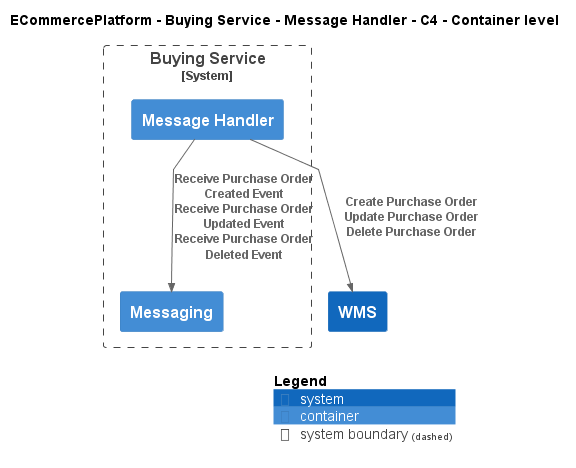

The diagram above was rendered by PlantUML. Its source (embedded in the PNG):
@startuml
!include ..\..\..\..\..\.c4s\C4_Container.puml

AddElementTag("c4interflow:lifecycle:new", $bgColor=green, $fontColor=#ffffff, $borderColor=green, $shadowing="False")
AddElementTag("c4interflow:lifecycle:changed", $bgColor=orange, $fontColor=#ffffff, $borderColor=orange, $shadowing="False")
AddElementTag("c4interflow:lifecycle:removed", $bgColor=red, $fontColor=#ffffff, $borderColor=red, $shadowing="False")

AddRelTag("c4interflow:lifecycle:new", $textColor=green, $lineColor=green)
AddRelTag("c4interflow:lifecycle:changed", $textColor=orange, $lineColor=orange)
AddRelTag("c4interflow:lifecycle:removed", $textColor=red, $lineColor=red)

SHOW_PERSON_PORTRAIT()
LAYOUT_TOP_DOWN()

skinparam linetype polyline

title ECommercePlatform - Buying Service - Message Handler - C4 - Container level


System_Boundary(ECommercePlatform.SoftwareSystems.BuyingService, "Buying Service") {
    Container(ECommercePlatform.SoftwareSystems.BuyingService.Containers.MessageHandler, "Message Handler", "", "")
    Container(ECommercePlatform.SoftwareSystems.BuyingService.Containers.Messaging, "Messaging", "", "")
}
System(ECommercePlatform.SoftwareSystems.WMS, "WMS", "")

Rel(ECommercePlatform.SoftwareSystems.BuyingService.Containers.MessageHandler, ECommercePlatform.SoftwareSystems.BuyingService.Containers.Messaging, "Receive Purchase Order Created Event\nReceive Purchase Order Updated Event\nReceive Purchase Order Deleted Event")
Rel(ECommercePlatform.SoftwareSystems.BuyingService.Containers.MessageHandler, ECommercePlatform.SoftwareSystems.WMS, "Create Purchase Order\nUpdate Purchase Order\nDelete Purchase Order")


SHOW_LEGEND()
@enduml